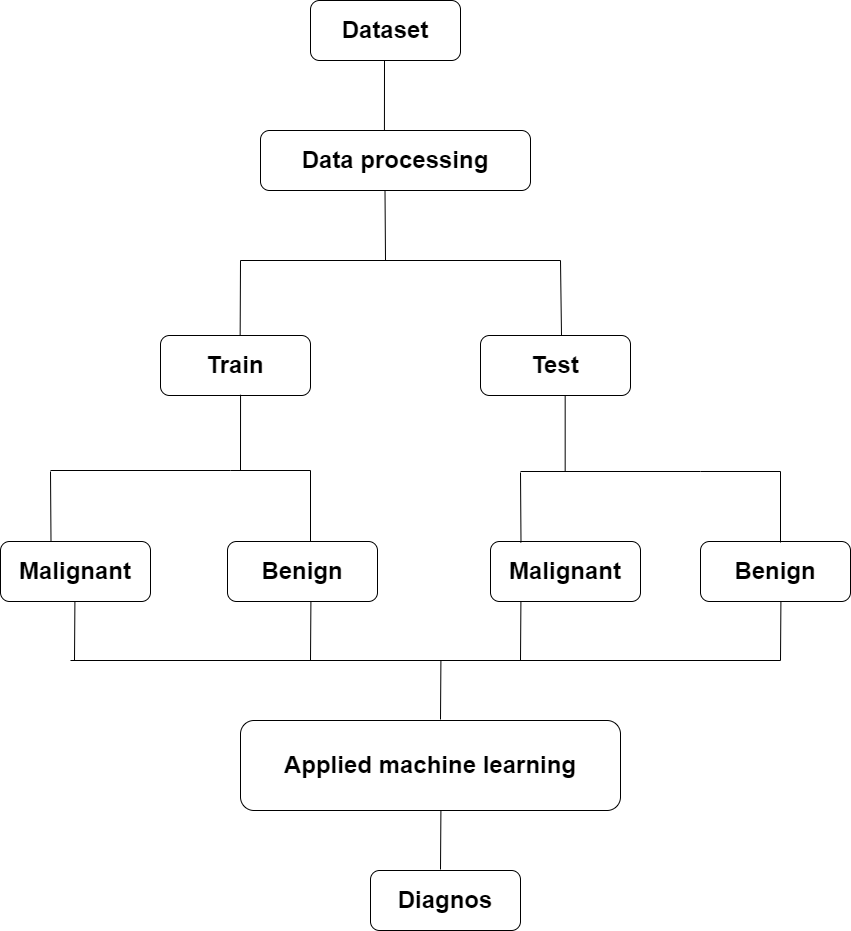

The diagram above was exported from draw.io. Its source (the exported page's mxGraphModel, read from the mxfile embedded in the PNG):
<mxGraphModel dx="1420" dy="693" grid="1" gridSize="10" guides="1" tooltips="1" connect="1" arrows="1" fold="1" page="1" pageScale="1" pageWidth="827" pageHeight="1169" math="0" shadow="0">
  <root>
    <mxCell id="0" />
    <mxCell id="1" parent="0" />
    <mxCell id="Wcy1cP5Bd1To_TbezYAn-1" value="&lt;b&gt;&lt;font style=&quot;font-size: 24px;&quot;&gt;Dataset&lt;/font&gt;&lt;/b&gt;" style="rounded=1;whiteSpace=wrap;html=1;" parent="1" vertex="1">
      <mxGeometry x="390" y="220" width="150" height="60" as="geometry" />
    </mxCell>
    <mxCell id="Wcy1cP5Bd1To_TbezYAn-2" value="&lt;b&gt;&lt;font style=&quot;font-size: 24px;&quot;&gt;Data processing&lt;/font&gt;&lt;/b&gt;" style="rounded=1;whiteSpace=wrap;html=1;" parent="1" vertex="1">
      <mxGeometry x="340" y="350" width="270" height="60" as="geometry" />
    </mxCell>
    <mxCell id="Wcy1cP5Bd1To_TbezYAn-4" value="&lt;b style=&quot;border-color: var(--border-color);&quot;&gt;&lt;font style=&quot;border-color: var(--border-color); font-size: 24px;&quot;&gt;Malignant&lt;/font&gt;&lt;/b&gt;" style="rounded=1;whiteSpace=wrap;html=1;" parent="1" vertex="1">
      <mxGeometry x="80" y="761" width="150" height="60" as="geometry" />
    </mxCell>
    <mxCell id="Wcy1cP5Bd1To_TbezYAn-5" value="&lt;b&gt;&lt;font style=&quot;font-size: 24px;&quot;&gt;Benign&lt;/font&gt;&lt;/b&gt;" style="rounded=1;whiteSpace=wrap;html=1;" parent="1" vertex="1">
      <mxGeometry x="307" y="761" width="150" height="60" as="geometry" />
    </mxCell>
    <mxCell id="Wcy1cP5Bd1To_TbezYAn-6" value="&lt;b&gt;&lt;font style=&quot;font-size: 24px;&quot;&gt;Malignant&lt;/font&gt;&lt;/b&gt;" style="rounded=1;whiteSpace=wrap;html=1;" parent="1" vertex="1">
      <mxGeometry x="570" y="761" width="150" height="60" as="geometry" />
    </mxCell>
    <mxCell id="Wcy1cP5Bd1To_TbezYAn-7" value="&lt;b&gt;&lt;font style=&quot;font-size: 24px;&quot;&gt;Benign&lt;/font&gt;&lt;/b&gt;" style="rounded=1;whiteSpace=wrap;html=1;" parent="1" vertex="1">
      <mxGeometry x="780" y="761" width="150" height="60" as="geometry" />
    </mxCell>
    <mxCell id="Wcy1cP5Bd1To_TbezYAn-8" value="&lt;span style=&quot;font-size: 24px;&quot;&gt;&lt;b&gt;Train&lt;/b&gt;&lt;/span&gt;" style="rounded=1;whiteSpace=wrap;html=1;" parent="1" vertex="1">
      <mxGeometry x="240" y="555" width="150" height="60" as="geometry" />
    </mxCell>
    <mxCell id="Wcy1cP5Bd1To_TbezYAn-9" value="&lt;b&gt;&lt;font style=&quot;font-size: 24px;&quot;&gt;Test&lt;/font&gt;&lt;/b&gt;" style="rounded=1;whiteSpace=wrap;html=1;" parent="1" vertex="1">
      <mxGeometry x="560" y="555" width="150" height="60" as="geometry" />
    </mxCell>
    <mxCell id="Wcy1cP5Bd1To_TbezYAn-10" value="" style="endArrow=none;html=1;rounded=0;fontSize=24;exitX=0.459;exitY=0;exitDx=0;exitDy=0;exitPerimeter=0;" parent="1" source="Wcy1cP5Bd1To_TbezYAn-2" edge="1">
      <mxGeometry width="50" height="50" relative="1" as="geometry">
        <mxPoint x="414" y="270" as="sourcePoint" />
        <mxPoint x="464" y="280" as="targetPoint" />
      </mxGeometry>
    </mxCell>
    <mxCell id="Wcy1cP5Bd1To_TbezYAn-11" value="" style="endArrow=none;html=1;rounded=0;fontSize=24;" parent="1" edge="1">
      <mxGeometry width="50" height="50" relative="1" as="geometry">
        <mxPoint x="465" y="480" as="sourcePoint" />
        <mxPoint x="464.5" y="410" as="targetPoint" />
      </mxGeometry>
    </mxCell>
    <mxCell id="Wcy1cP5Bd1To_TbezYAn-12" value="" style="endArrow=none;html=1;rounded=0;fontSize=24;exitX=0.531;exitY=0;exitDx=0;exitDy=0;exitPerimeter=0;" parent="1" source="Wcy1cP5Bd1To_TbezYAn-8" edge="1">
      <mxGeometry width="50" height="50" relative="1" as="geometry">
        <mxPoint x="320" y="550" as="sourcePoint" />
        <mxPoint x="640" y="480" as="targetPoint" />
        <Array as="points">
          <mxPoint x="320" y="480" />
        </Array>
      </mxGeometry>
    </mxCell>
    <mxCell id="Wcy1cP5Bd1To_TbezYAn-13" value="" style="endArrow=none;html=1;rounded=0;fontSize=24;exitX=0.54;exitY=0.004;exitDx=0;exitDy=0;exitPerimeter=0;" parent="1" source="Wcy1cP5Bd1To_TbezYAn-9" edge="1">
      <mxGeometry width="50" height="50" relative="1" as="geometry">
        <mxPoint x="640" y="550" as="sourcePoint" />
        <mxPoint x="640" y="480" as="targetPoint" />
      </mxGeometry>
    </mxCell>
    <mxCell id="Wcy1cP5Bd1To_TbezYAn-15" value="" style="endArrow=none;html=1;rounded=0;fontSize=24;entryX=0.467;entryY=0.987;entryDx=0;entryDy=0;entryPerimeter=0;" parent="1" edge="1">
      <mxGeometry width="50" height="50" relative="1" as="geometry">
        <mxPoint x="320" y="690" as="sourcePoint" />
        <mxPoint x="320.04999999999995" y="614.22" as="targetPoint" />
      </mxGeometry>
    </mxCell>
    <mxCell id="Wcy1cP5Bd1To_TbezYAn-16" value="" style="endArrow=none;html=1;rounded=0;fontSize=24;" parent="1" edge="1">
      <mxGeometry width="50" height="50" relative="1" as="geometry">
        <mxPoint x="130.5" y="761" as="sourcePoint" />
        <mxPoint x="130" y="691" as="targetPoint" />
      </mxGeometry>
    </mxCell>
    <mxCell id="Wcy1cP5Bd1To_TbezYAn-17" value="" style="endArrow=none;html=1;rounded=0;fontSize=24;" parent="1" edge="1">
      <mxGeometry width="50" height="50" relative="1" as="geometry">
        <mxPoint x="130" y="690" as="sourcePoint" />
        <mxPoint x="310" y="690" as="targetPoint" />
      </mxGeometry>
    </mxCell>
    <mxCell id="Wcy1cP5Bd1To_TbezYAn-18" value="" style="endArrow=none;html=1;rounded=0;fontSize=24;" parent="1" edge="1">
      <mxGeometry width="50" height="50" relative="1" as="geometry">
        <mxPoint x="390" y="761" as="sourcePoint" />
        <mxPoint x="390" y="690" as="targetPoint" />
      </mxGeometry>
    </mxCell>
    <mxCell id="Wcy1cP5Bd1To_TbezYAn-19" value="" style="endArrow=none;html=1;rounded=0;fontSize=24;" parent="1" edge="1">
      <mxGeometry width="50" height="50" relative="1" as="geometry">
        <mxPoint x="390" y="690" as="sourcePoint" />
        <mxPoint x="310" y="690" as="targetPoint" />
      </mxGeometry>
    </mxCell>
    <mxCell id="Wcy1cP5Bd1To_TbezYAn-20" value="" style="endArrow=none;html=1;rounded=0;fontSize=24;entryX=0.467;entryY=0.987;entryDx=0;entryDy=0;entryPerimeter=0;" parent="1" edge="1">
      <mxGeometry width="50" height="50" relative="1" as="geometry">
        <mxPoint x="644.67" y="691" as="sourcePoint" />
        <mxPoint x="644.67" y="615" as="targetPoint" />
      </mxGeometry>
    </mxCell>
    <mxCell id="Wcy1cP5Bd1To_TbezYAn-21" value="" style="endArrow=none;html=1;rounded=0;fontSize=24;" parent="1" edge="1">
      <mxGeometry width="50" height="50" relative="1" as="geometry">
        <mxPoint x="600.5" y="762" as="sourcePoint" />
        <mxPoint x="600" y="692" as="targetPoint" />
      </mxGeometry>
    </mxCell>
    <mxCell id="Wcy1cP5Bd1To_TbezYAn-22" value="" style="endArrow=none;html=1;rounded=0;fontSize=24;" parent="1" edge="1">
      <mxGeometry width="50" height="50" relative="1" as="geometry">
        <mxPoint x="600" y="691" as="sourcePoint" />
        <mxPoint x="780" y="691" as="targetPoint" />
      </mxGeometry>
    </mxCell>
    <mxCell id="Wcy1cP5Bd1To_TbezYAn-23" value="" style="endArrow=none;html=1;rounded=0;fontSize=24;" parent="1" edge="1">
      <mxGeometry width="50" height="50" relative="1" as="geometry">
        <mxPoint x="860" y="762" as="sourcePoint" />
        <mxPoint x="860" y="691" as="targetPoint" />
      </mxGeometry>
    </mxCell>
    <mxCell id="Wcy1cP5Bd1To_TbezYAn-24" value="" style="endArrow=none;html=1;rounded=0;fontSize=24;" parent="1" edge="1">
      <mxGeometry width="50" height="50" relative="1" as="geometry">
        <mxPoint x="860" y="691" as="sourcePoint" />
        <mxPoint x="780" y="691" as="targetPoint" />
      </mxGeometry>
    </mxCell>
    <mxCell id="Wcy1cP5Bd1To_TbezYAn-25" value="&lt;p style=&quot;text-align:justify;text-justify:inter-ideograph;&lt;br/&gt;text-indent:.5in&quot; class=&quot;MsoNormal&quot;&gt;&lt;b&gt;&lt;font style=&quot;font-size: 24px;&quot;&gt;Applied machine learning&lt;/font&gt;&lt;/b&gt;&lt;/p&gt;" style="rounded=1;whiteSpace=wrap;html=1;" parent="1" vertex="1">
      <mxGeometry x="320" y="940" width="380" height="90" as="geometry" />
    </mxCell>
    <mxCell id="Wcy1cP5Bd1To_TbezYAn-26" value="&lt;b&gt;&lt;font style=&quot;font-size: 24px;&quot;&gt;Diagnos&lt;/font&gt;&lt;/b&gt;" style="rounded=1;whiteSpace=wrap;html=1;" parent="1" vertex="1">
      <mxGeometry x="450" y="1090" width="150" height="60" as="geometry" />
    </mxCell>
    <mxCell id="Wcy1cP5Bd1To_TbezYAn-28" value="" style="endArrow=none;html=1;rounded=0;fontSize=24;" parent="1" edge="1">
      <mxGeometry width="50" height="50" relative="1" as="geometry">
        <mxPoint x="154" y="880" as="sourcePoint" />
        <mxPoint x="154.41" y="821" as="targetPoint" />
      </mxGeometry>
    </mxCell>
    <mxCell id="Wcy1cP5Bd1To_TbezYAn-29" value="" style="endArrow=none;html=1;rounded=0;fontSize=24;" parent="1" edge="1">
      <mxGeometry width="50" height="50" relative="1" as="geometry">
        <mxPoint x="860" y="880" as="sourcePoint" />
        <mxPoint x="150" y="880" as="targetPoint" />
      </mxGeometry>
    </mxCell>
    <mxCell id="Wcy1cP5Bd1To_TbezYAn-30" value="" style="endArrow=none;html=1;rounded=0;fontSize=24;" parent="1" edge="1">
      <mxGeometry width="50" height="50" relative="1" as="geometry">
        <mxPoint x="860" y="880" as="sourcePoint" />
        <mxPoint x="860.41" y="821" as="targetPoint" />
      </mxGeometry>
    </mxCell>
    <mxCell id="Wcy1cP5Bd1To_TbezYAn-31" value="" style="endArrow=none;html=1;rounded=0;fontSize=24;" parent="1" edge="1">
      <mxGeometry width="50" height="50" relative="1" as="geometry">
        <mxPoint x="390" y="880" as="sourcePoint" />
        <mxPoint x="390.40999999999997" y="821" as="targetPoint" />
      </mxGeometry>
    </mxCell>
    <mxCell id="Wcy1cP5Bd1To_TbezYAn-32" value="" style="endArrow=none;html=1;rounded=0;fontSize=24;" parent="1" edge="1">
      <mxGeometry width="50" height="50" relative="1" as="geometry">
        <mxPoint x="600" y="880" as="sourcePoint" />
        <mxPoint x="600.41" y="821" as="targetPoint" />
      </mxGeometry>
    </mxCell>
    <mxCell id="Wcy1cP5Bd1To_TbezYAn-33" value="" style="endArrow=none;html=1;rounded=0;fontSize=24;" parent="1" edge="1">
      <mxGeometry width="50" height="50" relative="1" as="geometry">
        <mxPoint x="520" y="939" as="sourcePoint" />
        <mxPoint x="520.41" y="880" as="targetPoint" />
      </mxGeometry>
    </mxCell>
    <mxCell id="Wcy1cP5Bd1To_TbezYAn-34" value="" style="endArrow=none;html=1;rounded=0;fontSize=24;" parent="1" edge="1">
      <mxGeometry width="50" height="50" relative="1" as="geometry">
        <mxPoint x="520" y="1089" as="sourcePoint" />
        <mxPoint x="520.41" y="1030" as="targetPoint" />
      </mxGeometry>
    </mxCell>
  </root>
</mxGraphModel>